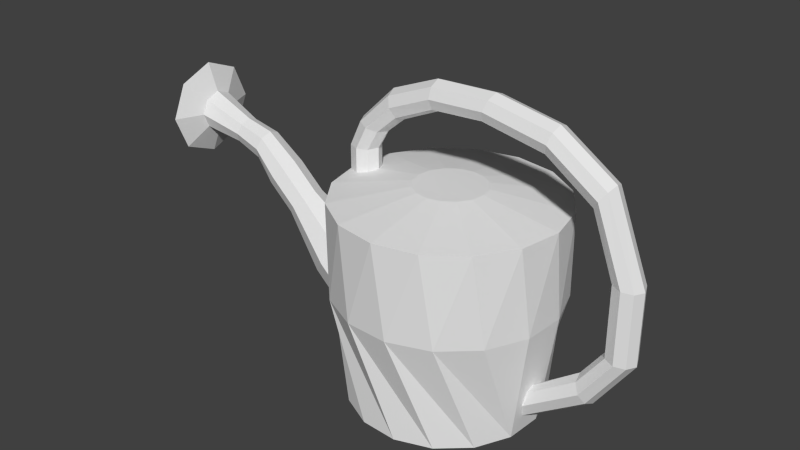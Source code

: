# Source: wateringcan.blend  (saved by Blender 2.76.0; exported with 4.5.12 LTS)
import bpy
from mathutils import Matrix  # noqa: F401  (used for matrix-valued properties, if any)

bpy.ops.wm.read_factory_settings(use_empty=True)
scene = bpy.context.scene
scene.name = 'Scene'

# ---- collections
col_collection_1 = bpy.data.collections.new('Collection 1'); scene.collection.children.link(col_collection_1)

# ---- world
world_world = bpy.data.worlds.new('World'); scene.world = world_world
world_world.color = (0.05088, 0.05088, 0.05088)
world_world.use_sun_shadow = False
world_world.sun_shadow_jitter_overblur = 0.0
world_world.cycles.sampling_method = 'MANUAL'
world_world.cycles.sample_map_resolution = 256

# ---- meshes
me_cylinder_001 = bpy.data.meshes.new('Cylinder.001')
me_cylinder_001.from_pydata([(-0.2099, 0.3707, 0.02013), (-0.2099, 0.4168, 0.02013), (-0.2184, 0.4168, 0.002079), (-0.2184, 0.3699, 0.002079), (-0.2009, 0.3699, 0.07967), (-0.1911, 0.3733, 0.02771), (-0.1911, 0.4168, 0.02771), (-0.1957, 0.4672, 0.002079), (-0.2106, 0.4168, -0.01711), (-0.2106, 0.3707, -0.01711), (-0.1899, 0.2039, 0.1009), (-0.1723, 0.3766, 0.01976), (-0.1723, 0.4168, 0.01976), (-0.1875, 0.4647, 0.02013), (-0.1882, 0.4649, -0.01711), (-0.2049, 0.3699, -0.0763), (-0.1921, 0.4168, -0.02539), (-0.1921, 0.3734, -0.02539), (-0.1368, 0.2039, 0.1601), (-0.1647, 0.3785, 0.0007021), (-0.1647, 0.4168, 0.000702), (-0.1696, 0.4593, 0.02771), (-0.1299, 0.5315, 0.002078), (-0.1268, 0.5243, -0.01711), (-0.1705, 0.4596, -0.02539), (-0.173, 0.4168, -0.01816), (-0.173, 0.3766, -0.01816), (-0.0734, 0.3921, 0.02297), (-0.166, -0.003782, 0.08568), (-0.1551, 0.3699, 0.1446), (-0.1205, -0.003782, 0.1369), (-0.1515, 0.4539, 0.01976), (-0.1266, 0.5236, 0.02013), (-0.1196, 0.5073, -0.02539), (-0.2122, 0.2039, -0.05349), (-0.1522, 0.4541, -0.01816), (-0.05893, 0.3921, 0.04346), (-0.1885, -0.003782, 0.02099), (-0.065, 0.2039, 0.1944), (-0.05889, -0.003782, 0.1667), (-0.07892, 0.3921, -0.001495), (-0.07466, 0.3921, -0.02621), (-0.1442, 0.4517, 0.0007018), (-0.1192, 0.5064, 0.02771), (-0.04002, 0.5677, 0.002078), (-0.03968, 0.5599, -0.01711), (-0.03887, 0.5414, -0.02539), (-0.1624, 0.3699, -0.1435), (-0.1121, 0.4897, -0.01816), (-0.08782, 0.3699, 0.1871), (-0.03773, 0.3921, 0.05686), (0.008417, 0.3921, -0.06314), (-0.0163, 0.3921, -0.06741), (-0.04077, 0.3921, -0.06188), (-0.06126, 0.3921, -0.04742), (-0.01301, 0.3921, 0.06112), (0.01146, 0.3921, 0.0556), (0.03195, 0.3921, 0.04114), (0.04535, 0.3921, 0.01993), (0.04961, 0.3921, -0.004787), (0.04409, 0.3921, -0.02926), (0.02962, 0.3921, -0.04975), (-0.1035, -0.003783, -0.1545), (-0.03878, -0.003783, -0.177), (0.02958, -0.003783, -0.173), (0.09122, -0.003783, -0.1431), (0.1367, -0.003782, -0.09196), (0.1592, -0.003782, -0.02727), (0.1552, -0.003782, 0.0411), (0.1253, -0.003782, 0.1027), (0.07417, -0.003782, 0.1482), (0.009474, -0.003781, 0.1707), (-0.1845, -0.003782, -0.04738), (-0.1546, -0.003783, -0.109), (-0.1118, 0.489, 0.01976), (-0.03965, 0.5592, 0.02013), (-0.03804, 0.5224, -0.01816), (-0.1779, 0.2039, -0.1253), (-0.1089, 0.482, 0.0007017), (-0.009435, 0.3699, 0.2006), (0.1258, 0.3699, -0.1509), (0.05851, 0.3699, -0.1934), (-0.01988, 0.3699, -0.2069), (-0.09746, 0.3699, -0.1894), (0.06815, 0.3699, 0.1831), (0.1331, 0.3699, 0.1373), (0.1756, 0.3699, 0.07002), (0.1891, 0.3699, -0.008361), (0.1716, 0.3699, -0.08595), (-0.1187, 0.2039, -0.1784), (-0.04373, 0.2039, -0.2049), (0.03569, 0.2039, -0.2007), (0.1075, 0.2039, -0.1664), (0.1606, 0.2039, -0.1072), (0.1871, 0.2039, -0.03222), (0.1829, 0.2039, 0.04721), (0.1631, 0.03065, -0.01492), (0.1608, 0.02093, 0.00208), (0.1612, 0.03129, 0.02013), (0.164, 0.0554, 0.02771), (0.1678, 0.08021, 0.01976), (0.1697, 0.08811, 0.005693), (0.1486, 0.2039, 0.119), (0.08942, 0.2039, 0.1721), (0.01442, 0.2039, 0.1986), (-0.03883, 0.5404, 0.02771), (0.07066, 0.5712, 0.002078), (0.06848, 0.5636, -0.01711), (0.06335, 0.5459, -0.02539), (0.05804, 0.5275, -0.01816), (-0.03767, 0.514, 0.0007016), (0.17, 0.08076, -0.01816), (0.1671, 0.05621, -0.02539), (-0.038, 0.5216, 0.01976), (0.06829, 0.563, 0.02013), (0.05572, 0.5195, 0.0007015), (0.06307, 0.5449, 0.02771), (0.1833, 0.541, 0.02013), (0.1856, 0.5492, 0.002078), (0.1835, 0.5416, -0.01711), (0.1783, 0.5239, -0.02539), (0.173, 0.5055, -0.01816), (0.1707, 0.4975, 0.0007016), (0.05784, 0.5268, 0.01976), (0.178, 0.5229, 0.02771), (0.26, 0.445, -0.01816), (0.1728, 0.5048, 0.01976), (0.2596, 0.4444, 0.01976), (0.2855, 0.4826, 0.002078), (0.2811, 0.4761, -0.01711), (0.2707, 0.4608, -0.02539), (0.2807, 0.4755, 0.02013), (0.2701, 0.46, 0.02771), (0.2553, 0.4381, 0.0007017), (0.3466, 0.328, 0.002079), (0.3388, 0.3289, -0.01711), (0.3204, 0.3309, -0.02539), (0.3014, 0.3329, -0.01816), (0.2931, 0.3338, 0.0007021), (0.3007, 0.333, 0.01976), (0.3194, 0.331, 0.02771), (0.3381, 0.3289, 0.02013), (0.3381, 0.1997, 0.02013), (0.3466, 0.1988, 0.002079), (0.3388, 0.1996, -0.01711), (0.3204, 0.2016, -0.02539), (0.3014, 0.2037, -0.01816), (0.2931, 0.2046, 0.0007026), (0.3007, 0.2038, 0.01976), (0.3194, 0.2017, 0.02771), (0.2792, 0.1005, 0.00208), (0.275, 0.1072, -0.01711), (0.2653, 0.1229, -0.02539), (0.2552, 0.1391, -0.01816), (0.2508, 0.1462, 0.0007028), (0.2548, 0.1397, 0.01976), (0.2647, 0.1237, 0.02771), (0.2746, 0.1078, 0.02013), (-0.2157, 0.2039, 0.02809), (-0.2164, 0.206, 0.02564), (-0.2092, 0.1775, -0.04404), (-0.1949, 0.05185, 0.001035), (-0.2137, 0.2039, -0.02585), (-0.1949, 0.1153, 0.05142), (-0.1843, 0.06319, -0.0397), (-0.2101, 0.1929, -0.03959), (-0.1818, 0.06089, 0.03844), (-0.1867, 0.1184, -0.05585), (-0.2086, 0.1915, 0.03855), (-0.1919, 0.1232, 0.05468), (-0.2153, 0.2196, -0.0004966), (-0.257, 0.184, -0.0561), (-0.2306, 0.2128, -0.03991), (-0.2196, 0.2248, -0.0008412), (-0.2306, 0.2128, 0.03823), (-0.257, 0.184, 0.05442), (-0.2833, 0.1552, 0.03823), (-0.2943, 0.1433, -0.0008409), (-0.2833, 0.1552, -0.03991), (-0.3046, 0.2277, -0.04461), (-0.2837, 0.2505, -0.03179), (-0.275, 0.2599, -0.0008413), (-0.2837, 0.2505, 0.0301), (-0.3046, 0.2277, 0.04292), (-0.3255, 0.2048, 0.03011), (-0.3341, 0.1954, -0.0008411), (-0.3255, 0.2048, -0.03179), (-0.3422, 0.2621, -0.03554), (-0.3256, 0.2802, -0.02538), (-0.3188, 0.2877, -0.0008414), (-0.3256, 0.2802, 0.0237), (-0.3422, 0.2621, 0.03386), (-0.3588, 0.2441, 0.0237), (-0.3656, 0.2366, -0.0008412), (-0.3588, 0.2441, -0.02538), (-0.3913, 0.3071, -0.03554), (-0.3747, 0.3252, -0.02538), (-0.3678, 0.3327, -0.0008416), (-0.3747, 0.3252, 0.0237), (-0.3913, 0.3071, 0.03386), (-0.4079, 0.289, 0.0237), (-0.4147, 0.2815, -0.0008414), (-0.4079, 0.289, -0.02538), (-0.4363, 0.3483, -0.02998), (-0.4306, 0.3682, -0.02145), (-0.4283, 0.3764, -0.0008418), (-0.4306, 0.3682, 0.01977), (-0.4363, 0.3483, 0.0283), (-0.4419, 0.3285, 0.01977), (-0.4442, 0.3203, -0.0008416), (-0.4419, 0.3285, -0.02145), (-0.4895, 0.3635, -0.02657), (-0.4845, 0.381, -0.01903), (-0.4825, 0.3882, -0.0008419), (-0.4845, 0.381, 0.01735), (-0.4895, 0.3635, 0.02489), (-0.4945, 0.346, 0.01735), (-0.4966, 0.3387, -0.0008417), (-0.4945, 0.346, -0.01903), (-0.5667, 0.3855, -0.03805), (-0.5662, 0.4118, -0.02716), (-0.566, 0.4227, -0.000842), (-0.5662, 0.4118, 0.02547), (-0.5667, 0.3855, 0.03637), (-0.5672, 0.3592, 0.02547), (-0.5674, 0.3483, -0.0008418), (-0.5672, 0.3592, -0.02715), (-0.5875, 0.3859, -0.08957), (-0.5863, 0.4486, -0.06358), (-0.5857, 0.4746, -0.0008422), (-0.5863, 0.4486, 0.0619), (-0.5875, 0.3859, 0.08788), (-0.5887, 0.3231, 0.0619), (-0.5892, 0.2972, -0.0008415), (-0.5887, 0.3231, -0.06358), (-0.2129, 0.2039, -0.03965)], [], [(0, 1, 2, 3), (3, 4, 27, 40, 19, 11, 5, 0), (5, 6, 1, 0), (2, 1, 13, 7), (3, 2, 8, 9), (159, 170, 173, 174, 168, 158), (11, 12, 6, 5), (1, 6, 21, 13), (7, 14, 8, 2), (9, 8, 16, 17), (19, 20, 12, 11), (14, 7, 22, 23), (9, 17, 26, 19, 40, 41, 15, 3), (14, 24, 16, 8), (17, 16, 25, 26), (29, 4, 10, 18), (10, 30, 39, 18), (26, 25, 20, 19), (12, 20, 42, 31), (31, 21, 6, 12), (13, 21, 43, 32), (32, 22, 7, 13), (23, 33, 24, 14), (24, 35, 25, 16), (4, 29, 36, 27), (18, 38, 49, 29), (20, 25, 35, 42), (21, 31, 74, 43), (22, 32, 75, 44), (23, 22, 44, 45), (33, 23, 45, 46), (33, 48, 35, 24), (29, 49, 50, 36), (51, 52, 53, 54, 41, 40, 27, 36, 50, 55, 56, 57, 58, 59, 60, 61), (62, 63, 64, 65, 66, 67, 68, 69, 70, 71, 39, 30, 28, 37, 72, 73), (18, 39, 71, 38), (31, 42, 78, 74), (32, 43, 105, 75), (46, 76, 48, 33), (47, 15, 41, 54), (48, 78, 42, 35), (49, 79, 55, 50), (80, 81, 51, 61), (81, 82, 52, 51), (82, 83, 53, 52), (83, 47, 54, 53), (79, 84, 56, 55), (84, 85, 57, 56), (85, 86, 58, 57), (86, 87, 59, 58), (87, 88, 60, 59), (88, 80, 61, 60), (73, 89, 90, 62), (62, 90, 91, 63), (63, 91, 92, 64), (64, 92, 93, 65), (65, 93, 94, 66), (66, 94, 95, 101, 111, 112, 96, 67), (101, 95, 102, 68, 67, 96, 97, 98, 99, 100), (68, 102, 103, 69), (69, 103, 104, 70), (70, 104, 38, 71), (72, 77, 89, 73), (38, 104, 79, 49), (43, 74, 113, 105), (44, 75, 114, 106), (45, 44, 106, 107), (46, 45, 107, 108), (76, 46, 108, 109), (47, 83, 89, 77), (76, 110, 78, 48), (81, 80, 92, 91), (82, 81, 91, 90), (83, 82, 90, 89), (84, 79, 104, 103), (85, 84, 103, 102), (86, 85, 102, 95), (87, 86, 95, 94), (88, 87, 94, 93), (80, 88, 93, 92), (74, 78, 110, 113), (75, 105, 116, 114), (109, 115, 110, 76), (105, 113, 123, 116), (114, 117, 118, 106), (106, 118, 119, 107), (107, 119, 120, 108), (108, 120, 121, 109), (109, 121, 122, 115), (115, 123, 113, 110), (116, 124, 117, 114), (115, 122, 126, 123), (123, 126, 124, 116), (141, 142, 143, 134), (134, 143, 144, 135), (135, 144, 145, 136), (136, 145, 146, 137), (137, 146, 147, 138), (138, 147, 148, 139), (139, 148, 149, 140), (140, 149, 142, 141), (157, 150, 143, 142), (150, 151, 144, 143), (151, 152, 145, 144), (152, 153, 146, 145), (153, 154, 147, 146), (154, 155, 148, 147), (155, 156, 149, 148), (156, 157, 142, 149), (155, 154, 153, 152, 151, 150, 157, 156), (100, 99, 156, 155), (101, 100, 155, 154), (99, 98, 157, 156), (150, 157, 98, 97), (97, 96, 151, 150), (96, 112, 152, 151), (112, 111, 153, 152), (111, 101, 154, 153), (4, 3, 159, 158, 10), (28, 163, 166, 161, 37), (175, 169, 168, 174), (163, 28, 30, 10, 158, 168, 169), (175, 174, 182, 183), (179, 186, 194, 187), (178, 177, 185, 186), (173, 172, 180, 181), (176, 175, 183, 184), (171, 178, 186, 179), (172, 171, 179, 180), (174, 173, 181, 182), (177, 176, 184, 185), (190, 189, 197, 198), (185, 184, 192, 193), (183, 182, 190, 191), (181, 180, 188, 189), (186, 185, 193, 194), (184, 183, 191, 192), (182, 181, 189, 190), (180, 179, 187, 188), (202, 201, 209, 210), (188, 187, 195, 196), (187, 194, 202, 195), (193, 192, 200, 201), (191, 190, 198, 199), (189, 188, 196, 197), (194, 193, 201, 202), (192, 191, 199, 200), (207, 206, 214, 215), (200, 199, 207, 208), (198, 197, 205, 206), (196, 195, 203, 204), (195, 202, 210, 203), (201, 200, 208, 209), (199, 198, 206, 207), (197, 196, 204, 205), (211, 218, 226, 219), (205, 204, 212, 213), (210, 209, 217, 218), (208, 207, 215, 216), (206, 205, 213, 214), (204, 203, 211, 212), (203, 210, 218, 211), (209, 208, 216, 217), (224, 223, 231, 232), (217, 216, 224, 225), (215, 214, 222, 223), (213, 212, 220, 221), (218, 217, 225, 226), (216, 215, 223, 224), (214, 213, 221, 222), (212, 211, 219, 220), (228, 227, 234, 233, 232, 231, 230, 229), (222, 221, 229, 230), (220, 219, 227, 228), (219, 226, 234, 227), (225, 224, 232, 233), (223, 222, 230, 231), (221, 220, 228, 229), (226, 225, 233, 234), (37, 161, 164, 167, 160, 34, 77, 72), (176, 166, 163, 169, 175), (176, 177, 161, 166), (178, 164, 161, 177), (167, 164, 178, 171), (171, 172, 165, 160, 167), (162, 165, 172, 173, 170), (160, 165, 162, 235, 34), (15, 47, 77, 34), (3, 15, 34, 235, 162, 170, 159), (118, 117, 131, 128), (119, 118, 128, 129), (120, 119, 129, 130), (121, 120, 130, 125), (122, 121, 125, 133), (117, 124, 132, 131), (133, 127, 126, 122), (124, 126, 127, 132), (128, 131, 141, 134), (129, 128, 134, 135), (130, 129, 135, 136), (125, 130, 136, 137), (133, 125, 137, 138), (127, 133, 138, 139), (132, 127, 139, 140), (131, 132, 140, 141)])
_uv = me_cylinder_001.uv_layers.new(name='UVMap')
_uv.uv.foreach_set('vector', [0.1145, 0.3924, 0.1144, 0.3904, 0.1152, 0.3904, 0.1152, 0.3923, 0.1284, 0.3817, 0.1271, 0.3847, 0.1221, 0.3815, 0.1225, 0.3805, 0.1261, 0.3812, 0.1263, 0.3821, 0.1271, 0.3825, 0.1279, 0.3824, 0.1105, 0.3501, 0.1091, 0.3489, 0.1097, 0.3483, 0.1112, 0.3496, 0.1152, 0.3904, 0.1144, 0.3904, 0.1145, 0.3885, 0.1152, 0.3884, 0.1152, 0.3923, 0.1152, 0.3904, 0.116, 0.3904, 0.1161, 0.3923, 0.1301, 0.3696, 0.1303, 0.3709, 0.1301, 0.371, 0.1295, 0.3693, 0.1303, 0.3689, 0.1301, 0.3695, 0.1099, 0.3506, 0.1086, 0.3495, 0.1091, 0.3489, 0.1105, 0.3501, 0.1097, 0.3483, 0.1091, 0.3489, 0.1072, 0.3483, 0.1075, 0.3476, 0.1152, 0.3884, 0.1161, 0.3885, 0.116, 0.3904, 0.1152, 0.3904, 0.1285, 0.3696, 0.127, 0.3709, 0.1265, 0.3704, 0.1279, 0.3692, 0.1186, 0.3885, 0.1186, 0.3901, 0.1177, 0.39, 0.1178, 0.3884, 0.1472, 0.3479, 0.1481, 0.3476, 0.148, 0.3503, 0.1472, 0.3504, 0.1282, 0.3808, 0.1275, 0.3804, 0.1266, 0.3805, 0.1261, 0.3812, 0.1225, 0.3805, 0.1225, 0.3795, 0.1284, 0.3783, 0.1284, 0.3817, 0.1249, 0.3716, 0.1246, 0.371, 0.1265, 0.3704, 0.127, 0.3709, 0.1279, 0.3692, 0.1265, 0.3704, 0.1259, 0.3698, 0.1272, 0.3687, 0.1081, 0.3876, 0.1055, 0.3878, 0.1063, 0.3809, 0.1087, 0.3806, 0.1284, 0.3803, 0.1314, 0.3717, 0.1342, 0.3716, 0.1308, 0.3803, 0.1194, 0.3884, 0.1193, 0.3901, 0.1186, 0.3901, 0.1186, 0.3885, 0.1177, 0.39, 0.1186, 0.3901, 0.1186, 0.3916, 0.1178, 0.3916, 0.1068, 0.349, 0.1072, 0.3483, 0.1091, 0.3489, 0.1086, 0.3495, 0.1075, 0.3476, 0.1072, 0.3483, 0.1042, 0.3486, 0.1039, 0.3478, 0.1488, 0.3505, 0.148, 0.3503, 0.1481, 0.3476, 0.1488, 0.348, 0.1213, 0.3715, 0.1217, 0.3709, 0.1246, 0.371, 0.1249, 0.3716, 0.1246, 0.371, 0.1242, 0.3703, 0.1259, 0.3698, 0.1265, 0.3704, 0.1271, 0.3847, 0.1247, 0.3871, 0.1213, 0.3822, 0.1221, 0.3815, 0.1308, 0.3803, 0.1339, 0.3803, 0.1329, 0.3873, 0.13, 0.3873, 0.1186, 0.3901, 0.1193, 0.3901, 0.1194, 0.3917, 0.1186, 0.3916, 0.1072, 0.3483, 0.1068, 0.349, 0.1045, 0.3493, 0.1042, 0.3486, 0.148, 0.3503, 0.1488, 0.3505, 0.1488, 0.354, 0.148, 0.354, 0.1472, 0.3504, 0.148, 0.3503, 0.148, 0.354, 0.1472, 0.354, 0.1217, 0.3709, 0.1213, 0.3715, 0.1177, 0.37, 0.1183, 0.3695, 0.1217, 0.3709, 0.1219, 0.3701, 0.1242, 0.3703, 0.1246, 0.371, 0.1247, 0.3871, 0.1215, 0.3884, 0.1203, 0.3826, 0.1213, 0.3822, 0.1193, 0.3774, 0.1203, 0.3774, 0.1213, 0.3778, 0.1221, 0.3785, 0.1225, 0.3795, 0.1225, 0.3805, 0.1221, 0.3815, 0.1213, 0.3822, 0.1203, 0.3826, 0.1193, 0.3826, 0.1183, 0.3822, 0.1175, 0.3815, 0.1171, 0.3805, 0.1171, 0.3795, 0.1175, 0.3785, 0.1183, 0.3778, 0.1296, 0.3508, 0.1317, 0.3487, 0.1344, 0.3476, 0.1373, 0.3476, 0.1401, 0.3487, 0.1422, 0.3508, 0.1433, 0.3534, 0.1433, 0.3563, 0.1422, 0.3589, 0.1401, 0.3609, 0.1373, 0.362, 0.1344, 0.362, 0.1317, 0.3609, 0.1296, 0.3589, 0.1285, 0.3563, 0.1285, 0.3534, 0.1308, 0.3803, 0.1342, 0.3716, 0.1371, 0.3716, 0.1339, 0.3803, 0.1505, 0.3648, 0.1497, 0.3645, 0.1497, 0.3631, 0.1505, 0.3632, 0.1039, 0.3478, 0.1042, 0.3486, 0.1008, 0.3501, 0.1002, 0.3495, 0.1183, 0.3695, 0.1188, 0.3688, 0.1219, 0.3701, 0.1217, 0.3709, 0.1271, 0.3753, 0.1284, 0.3783, 0.1225, 0.3795, 0.1221, 0.3785, 0.1489, 0.3632, 0.1497, 0.3631, 0.1497, 0.3645, 0.1489, 0.3649, 0.1215, 0.3884, 0.1181, 0.3884, 0.1193, 0.3826, 0.1203, 0.3826, 0.1149, 0.3729, 0.1181, 0.3716, 0.1193, 0.3774, 0.1183, 0.3778, 0.1181, 0.3716, 0.1215, 0.3716, 0.1203, 0.3774, 0.1193, 0.3774, 0.1215, 0.3716, 0.1247, 0.3729, 0.1213, 0.3778, 0.1203, 0.3774, 0.1247, 0.3729, 0.1271, 0.3753, 0.1221, 0.3785, 0.1213, 0.3778, 0.1181, 0.3884, 0.1149, 0.3871, 0.1183, 0.3822, 0.1193, 0.3826, 0.1149, 0.3871, 0.1125, 0.3847, 0.1175, 0.3815, 0.1183, 0.3822, 0.1125, 0.3847, 0.1112, 0.3817, 0.1171, 0.3805, 0.1175, 0.3815, 0.1112, 0.3817, 0.1112, 0.3783, 0.1171, 0.3795, 0.1171, 0.3805, 0.1112, 0.3783, 0.1125, 0.3753, 0.1175, 0.3785, 0.1171, 0.3795, 0.1125, 0.3753, 0.1149, 0.3729, 0.1183, 0.3778, 0.1175, 0.3785, 0.106, 0.3879, 0.106, 0.3966, 0.1032, 0.3967, 0.1043, 0.388, 0.1043, 0.388, 0.1032, 0.3967, 0.0998, 0.397, 0.1019, 0.3882, 0.1019, 0.3882, 0.0998, 0.397, 0.09645, 0.3973, 0.09899, 0.3884, 0.09899, 0.3884, 0.09645, 0.3973, 0.09361, 0.3976, 0.09611, 0.3886, 0.1407, 0.3873, 0.1406, 0.3961, 0.1375, 0.3966, 0.1387, 0.3876, 0.1387, 0.3876, 0.1375, 0.3966, 0.1341, 0.397, 0.1352, 0.392, 0.1362, 0.3915, 0.1363, 0.3905, 0.1357, 0.3895, 0.136, 0.388, 0.1352, 0.392, 0.1341, 0.397, 0.1309, 0.3974, 0.1331, 0.3884, 0.136, 0.388, 0.1357, 0.3895, 0.1349, 0.3892, 0.1342, 0.3897, 0.134, 0.3907, 0.1345, 0.3917, 0.1331, 0.3884, 0.1309, 0.3974, 0.1284, 0.3976, 0.1304, 0.3887, 0.142, 0.3717, 0.1406, 0.3803, 0.1374, 0.3803, 0.1399, 0.3716, 0.1399, 0.3716, 0.1374, 0.3803, 0.1339, 0.3803, 0.1371, 0.3716, 0.09987, 0.3723, 0.09656, 0.381, 0.09405, 0.3808, 0.0971, 0.3722, 0.1339, 0.3803, 0.1374, 0.3803, 0.1364, 0.3873, 0.1329, 0.3873, 0.1042, 0.3486, 0.1045, 0.3493, 0.1014, 0.3506, 0.1008, 0.3501, 0.148, 0.354, 0.1488, 0.354, 0.1488, 0.3586, 0.148, 0.3586, 0.1472, 0.354, 0.148, 0.354, 0.148, 0.3586, 0.1472, 0.3586, 0.1183, 0.3695, 0.1177, 0.37, 0.1145, 0.3669, 0.1152, 0.3666, 0.1188, 0.3688, 0.1183, 0.3695, 0.1152, 0.3666, 0.1159, 0.3661, 0.09576, 0.3878, 0.09355, 0.3876, 0.09405, 0.3808, 0.09656, 0.381, 0.1488, 0.3602, 0.1497, 0.3602, 0.1497, 0.3631, 0.1489, 0.3632, 0.09939, 0.404, 0.09614, 0.4043, 0.09645, 0.3973, 0.0998, 0.397, 0.1028, 0.4037, 0.09939, 0.404, 0.0998, 0.397, 0.1032, 0.3967, 0.1058, 0.4035, 0.1028, 0.4037, 0.1032, 0.3967, 0.106, 0.3966, 0.1397, 0.3873, 0.1364, 0.3873, 0.1374, 0.3803, 0.1406, 0.3803, 0.1424, 0.3873, 0.1397, 0.3873, 0.1406, 0.3803, 0.143, 0.3803, 0.134, 0.404, 0.131, 0.4043, 0.1309, 0.3974, 0.1341, 0.397, 0.1374, 0.4036, 0.134, 0.404, 0.1341, 0.397, 0.1375, 0.3966, 0.1407, 0.4032, 0.1374, 0.4036, 0.1375, 0.3966, 0.1406, 0.3961, 0.09614, 0.4043, 0.09355, 0.4046, 0.09361, 0.3976, 0.09645, 0.3973, 0.1505, 0.3632, 0.1497, 0.3631, 0.1497, 0.3602, 0.1505, 0.3602, 0.1002, 0.3495, 0.1008, 0.3501, 0.09766, 0.3531, 0.09694, 0.3527, 0.1488, 0.3562, 0.1497, 0.3563, 0.1497, 0.3602, 0.1488, 0.3602, 0.1008, 0.3501, 0.1014, 0.3506, 0.0984, 0.3534, 0.09766, 0.3531, 0.1488, 0.3586, 0.1488, 0.3634, 0.148, 0.3635, 0.148, 0.3586, 0.148, 0.3586, 0.148, 0.3635, 0.1472, 0.3634, 0.1472, 0.3586, 0.1145, 0.3669, 0.1119, 0.3628, 0.1127, 0.3625, 0.1152, 0.3666, 0.1152, 0.3666, 0.1127, 0.3625, 0.1133, 0.3621, 0.1159, 0.3661, 0.1488, 0.3562, 0.1488, 0.3514, 0.1497, 0.3514, 0.1497, 0.3563, 0.1497, 0.3563, 0.1505, 0.3562, 0.1505, 0.3602, 0.1497, 0.3602, 0.09766, 0.3531, 0.09502, 0.3573, 0.0943, 0.3569, 0.09694, 0.3527, 0.1497, 0.3563, 0.1497, 0.3514, 0.1505, 0.3514, 0.1505, 0.3562, 0.0984, 0.3534, 0.09575, 0.3576, 0.09502, 0.3573, 0.09766, 0.3531, 0.1103, 0.3927, 0.1103, 0.3981, 0.1095, 0.3981, 0.1095, 0.3927, 0.1095, 0.3927, 0.1095, 0.3981, 0.1087, 0.3981, 0.1087, 0.3927, 0.1141, 0.3521, 0.1182, 0.3484, 0.1187, 0.349, 0.1147, 0.3528, 0.1147, 0.3528, 0.1187, 0.349, 0.1191, 0.3496, 0.1151, 0.3533, 0.1109, 0.3768, 0.1108, 0.3822, 0.11, 0.3821, 0.1101, 0.3767, 0.1101, 0.3767, 0.11, 0.3821, 0.1092, 0.3821, 0.1093, 0.3767, 0.0975, 0.3664, 0.1016, 0.37, 0.1011, 0.3707, 0.09701, 0.367, 0.09701, 0.367, 0.1011, 0.3707, 0.1007, 0.3713, 0.09654, 0.3677, 0.1105, 0.402, 0.1097, 0.4023, 0.1095, 0.3981, 0.1103, 0.3981, 0.1097, 0.4023, 0.1089, 0.4021, 0.1087, 0.3981, 0.1095, 0.3981, 0.1229, 0.3476, 0.1227, 0.3484, 0.1187, 0.349, 0.1182, 0.3484, 0.1227, 0.3484, 0.1225, 0.3491, 0.1191, 0.3496, 0.1187, 0.349, 0.1106, 0.3847, 0.1098, 0.3844, 0.11, 0.3821, 0.1108, 0.3822, 0.1098, 0.3844, 0.109, 0.3846, 0.1092, 0.3821, 0.11, 0.3821, 0.105, 0.3704, 0.1052, 0.3712, 0.1011, 0.3707, 0.1016, 0.37, 0.1052, 0.3712, 0.1054, 0.3719, 0.1007, 0.3713, 0.1011, 0.3707, 0.109, 0.3846, 0.1098, 0.3844, 0.1106, 0.3847, 0.1109, 0.3854, 0.1106, 0.3861, 0.1098, 0.3864, 0.109, 0.386, 0.1087, 0.3853, 0.1094, 0.3694, 0.1103, 0.37, 0.1052, 0.3712, 0.105, 0.3704, 0.1171, 0.3884, 0.1177, 0.3884, 0.1177, 0.3919, 0.1169, 0.3918, 0.1103, 0.37, 0.1112, 0.3706, 0.1054, 0.3719, 0.1052, 0.3712, 0.1137, 0.3884, 0.1144, 0.3886, 0.1144, 0.3932, 0.1137, 0.3932, 0.1137, 0.3932, 0.1129, 0.3931, 0.1128, 0.3885, 0.1137, 0.3884, 0.1285, 0.3487, 0.1276, 0.3494, 0.1227, 0.3484, 0.1229, 0.3476, 0.1276, 0.3494, 0.1267, 0.35, 0.1225, 0.3491, 0.1227, 0.3484, 0.1161, 0.3885, 0.1171, 0.3884, 0.1169, 0.3918, 0.1161, 0.392, 0.1055, 0.3878, 0.1022, 0.3879, 0.1032, 0.3811, 0.1033, 0.381, 0.1063, 0.3809, 0.1055, 0.3721, 0.1042, 0.3772, 0.1036, 0.3749, 0.102, 0.3746, 0.1028, 0.3723, 0.1447, 0.3877, 0.1451, 0.3914, 0.1432, 0.3891, 0.143, 0.3878, 0.1042, 0.3772, 0.1055, 0.3721, 0.1075, 0.3719, 0.1063, 0.3809, 0.1033, 0.381, 0.1037, 0.3805, 0.1043, 0.3775, 0.1447, 0.3877, 0.143, 0.3878, 0.1432, 0.3851, 0.1445, 0.385, 0.1449, 0.3558, 0.1461, 0.3558, 0.1456, 0.3578, 0.1446, 0.3578, 0.1006, 0.3793, 0.1023, 0.3788, 0.1025, 0.3811, 0.1011, 0.3815, 0.1486, 0.372, 0.1503, 0.3725, 0.1499, 0.3748, 0.1486, 0.3744, 0.1464, 0.3876, 0.1447, 0.3877, 0.1445, 0.385, 0.1458, 0.3849, 0.1452, 0.3532, 0.1467, 0.3532, 0.1461, 0.3558, 0.1449, 0.3558, 0.1434, 0.353, 0.1452, 0.3532, 0.1449, 0.3558, 0.1435, 0.3557, 0.1469, 0.3725, 0.1486, 0.372, 0.1486, 0.3744, 0.1472, 0.3747, 0.1023, 0.3788, 0.104, 0.3792, 0.1038, 0.3814, 0.1025, 0.3811, 0.1475, 0.3765, 0.1486, 0.3763, 0.1485, 0.3784, 0.1475, 0.3786, 0.1025, 0.3811, 0.1038, 0.3814, 0.1037, 0.3832, 0.1026, 0.3829, 0.1445, 0.385, 0.1432, 0.3851, 0.1433, 0.383, 0.1443, 0.3829, 0.1486, 0.3744, 0.1499, 0.3748, 0.1496, 0.3766, 0.1486, 0.3763, 0.1011, 0.3815, 0.1025, 0.3811, 0.1026, 0.3829, 0.1016, 0.3832, 0.1458, 0.3849, 0.1445, 0.385, 0.1443, 0.3829, 0.1454, 0.3828, 0.1472, 0.3747, 0.1486, 0.3744, 0.1486, 0.3763, 0.1475, 0.3765, 0.1435, 0.3557, 0.1449, 0.3558, 0.1446, 0.3578, 0.1435, 0.3577, 0.1018, 0.3853, 0.1028, 0.385, 0.103, 0.3867, 0.1021, 0.387, 0.1435, 0.3577, 0.1446, 0.3578, 0.1444, 0.3606, 0.1433, 0.3605, 0.1446, 0.3578, 0.1456, 0.3578, 0.1454, 0.3606, 0.1444, 0.3606, 0.1285, 0.3692, 0.1295, 0.3689, 0.1295, 0.371, 0.1285, 0.3713, 0.1443, 0.3829, 0.1433, 0.383, 0.143, 0.3802, 0.1441, 0.3801, 0.1486, 0.3763, 0.1496, 0.3766, 0.1496, 0.3787, 0.1485, 0.3784, 0.1016, 0.3832, 0.1026, 0.3829, 0.1028, 0.385, 0.1018, 0.3853, 0.1454, 0.3828, 0.1443, 0.3829, 0.1441, 0.3801, 0.1451, 0.38, 0.1438, 0.3776, 0.143, 0.3772, 0.144, 0.3751, 0.1447, 0.3754, 0.1451, 0.38, 0.1441, 0.3801, 0.1438, 0.3776, 0.1447, 0.3779, 0.1475, 0.3786, 0.1485, 0.3784, 0.1485, 0.3809, 0.1476, 0.381, 0.1433, 0.3605, 0.1444, 0.3606, 0.1442, 0.3631, 0.1433, 0.3633, 0.1444, 0.3606, 0.1454, 0.3606, 0.1449, 0.3626, 0.1442, 0.3631, 0.1028, 0.385, 0.1039, 0.3852, 0.1038, 0.387, 0.103, 0.3867, 0.1441, 0.3801, 0.143, 0.3802, 0.143, 0.3772, 0.1438, 0.3776, 0.1485, 0.3784, 0.1496, 0.3787, 0.1494, 0.381, 0.1485, 0.3809, 0.145, 0.3651, 0.1457, 0.3648, 0.1472, 0.3675, 0.1464, 0.3682, 0.1485, 0.3809, 0.1494, 0.381, 0.1492, 0.3833, 0.1484, 0.3832, 0.108, 0.3932, 0.1071, 0.3931, 0.1071, 0.3909, 0.1079, 0.391, 0.1447, 0.3779, 0.1438, 0.3776, 0.1447, 0.3754, 0.1455, 0.3757, 0.1476, 0.381, 0.1485, 0.3809, 0.1484, 0.3832, 0.1476, 0.3833, 0.1433, 0.3633, 0.1442, 0.3631, 0.145, 0.3651, 0.1443, 0.3654, 0.1442, 0.3631, 0.1449, 0.3626, 0.1457, 0.3648, 0.145, 0.3651, 0.1071, 0.3931, 0.1062, 0.3932, 0.1063, 0.391, 0.1071, 0.3909, 0.05225, 0.7915, 0.05225, 0.7927, 0.05012, 0.7935, 0.05012, 0.7907, 0.1071, 0.3909, 0.1063, 0.391, 0.106, 0.3879, 0.1071, 0.388, 0.1447, 0.3754, 0.144, 0.3751, 0.1451, 0.3716, 0.146, 0.3723, 0.1484, 0.3832, 0.1492, 0.3833, 0.1495, 0.3868, 0.1484, 0.3868, 0.1079, 0.391, 0.1071, 0.3909, 0.1071, 0.388, 0.1083, 0.3879, 0.1455, 0.3757, 0.1447, 0.3754, 0.146, 0.3723, 0.1469, 0.373, 0.1476, 0.3833, 0.1484, 0.3832, 0.1484, 0.3868, 0.1472, 0.3867, 0.1443, 0.3654, 0.145, 0.3651, 0.1464, 0.3682, 0.1454, 0.3688, 0.06211, 0.7956, 0.05921, 0.7955, 0.05716, 0.7935, 0.05716, 0.7907, 0.05921, 0.7887, 0.06211, 0.7887, 0.06417, 0.7907, 0.06417, 0.7936, 0.05311, 0.7935, 0.05434, 0.7935, 0.05509, 0.7956, 0.05218, 0.7955, 0.0552, 0.7927, 0.0552, 0.7915, 0.05716, 0.7907, 0.05716, 0.7935, 0.0552, 0.7915, 0.05434, 0.7907, 0.05509, 0.7887, 0.05716, 0.7907, 0.05311, 0.7907, 0.05225, 0.7915, 0.05012, 0.7907, 0.05218, 0.7887, 0.05225, 0.7927, 0.05311, 0.7935, 0.05218, 0.7955, 0.05012, 0.7935, 0.05434, 0.7935, 0.0552, 0.7927, 0.05716, 0.7935, 0.05509, 0.7956, 0.05434, 0.7907, 0.05311, 0.7907, 0.05218, 0.7887, 0.05509, 0.7887, 0.1028, 0.3723, 0.102, 0.3746, 0.1002, 0.3751, 0.09955, 0.3774, 0.1002, 0.3799, 0.09977, 0.381, 0.09656, 0.381, 0.09987, 0.3723, 0.1464, 0.3876, 0.1469, 0.3933, 0.1454, 0.3915, 0.1451, 0.3914, 0.1447, 0.3877, 0.1128, 0.3928, 0.1112, 0.3932, 0.1112, 0.3889, 0.1128, 0.3884, 0.1006, 0.3793, 0.1002, 0.3751, 0.102, 0.3746, 0.1023, 0.3788, 0.1455, 0.3493, 0.1472, 0.3476, 0.1467, 0.3532, 0.1452, 0.3532, 0.1452, 0.3532, 0.1434, 0.353, 0.1435, 0.3519, 0.1441, 0.3515, 0.1455, 0.3493, 0.1497, 0.3718, 0.1503, 0.3716, 0.1503, 0.3725, 0.1486, 0.372, 0.1486, 0.3719, 0.1002, 0.3799, 0.1004, 0.3806, 0.101, 0.381, 0.1004, 0.381, 0.09977, 0.381, 0.09882, 0.3879, 0.09576, 0.3878, 0.09656, 0.381, 0.09977, 0.381, 0.1022, 0.3879, 0.09882, 0.3879, 0.09977, 0.381, 0.1004, 0.381, 0.101, 0.381, 0.1021, 0.3817, 0.1032, 0.3811, 0.148, 0.3635, 0.1488, 0.3634, 0.1488, 0.3675, 0.1481, 0.3677, 0.1472, 0.3634, 0.148, 0.3635, 0.1481, 0.3677, 0.1472, 0.3675, 0.1127, 0.3625, 0.1119, 0.3628, 0.1112, 0.358, 0.112, 0.358, 0.1133, 0.3621, 0.1127, 0.3625, 0.112, 0.358, 0.1127, 0.3578, 0.1497, 0.3514, 0.1488, 0.3514, 0.1489, 0.3476, 0.1497, 0.3478, 0.0943, 0.3569, 0.09502, 0.3573, 0.09434, 0.3619, 0.09355, 0.3618, 0.1497, 0.3478, 0.1505, 0.3476, 0.1505, 0.3514, 0.1497, 0.3514, 0.09502, 0.3573, 0.09575, 0.3576, 0.09515, 0.362, 0.09434, 0.3619, 0.1097, 0.3864, 0.1105, 0.3867, 0.1103, 0.3927, 0.1095, 0.3927, 0.1089, 0.3866, 0.1097, 0.3864, 0.1095, 0.3927, 0.1087, 0.3927, 0.112, 0.358, 0.1112, 0.358, 0.1141, 0.3521, 0.1147, 0.3528, 0.1127, 0.3578, 0.112, 0.358, 0.1147, 0.3528, 0.1151, 0.3533, 0.11, 0.3722, 0.1109, 0.3719, 0.1109, 0.3768, 0.1101, 0.3767, 0.1093, 0.372, 0.11, 0.3722, 0.1101, 0.3767, 0.1093, 0.3767, 0.09434, 0.3619, 0.09515, 0.362, 0.0975, 0.3664, 0.09701, 0.367, 0.09355, 0.3618, 0.09434, 0.3619, 0.09701, 0.367, 0.09654, 0.3677])
me_cylinder_001.use_remesh_preserve_volume = False
me_cylinder_001.use_remesh_preserve_attributes = False
me_cylinder_001.use_mirror_vertex_groups = False
me_cylinder_001.update()

# ---- objects
ob_wateringcan = bpy.data.objects.new('wateringcan', me_cylinder_001)

# ---- transforms, parenting, visibility, modifiers, constraints
ob_wateringcan.location = (0.0, 0.0, 0.0)
ob_wateringcan.rotation_euler = (1.571, -0.0, 0.0)
ob_wateringcan.lineart.crease_threshold = 0.0

# ---- collection membership
col_collection_1.objects.link(ob_wateringcan)

# ---- scene / render settings (as saved in the file)
scene.frame_start = 1; scene.frame_end = 250; scene.frame_set(1)
scene.render.engine = 'BLENDER_EEVEE_NEXT'
scene.render.resolution_percentage = 50
scene.render.dither_intensity = 0.0
scene.cycles.use_denoising = False
scene.cycles.samples = 10
scene.cycles.sampling_pattern = 'TABULATED_SOBOL'
scene.cycles.light_sampling_threshold = 0.0
scene.cycles.use_adaptive_sampling = False
scene.cycles.use_light_tree = False
scene.cycles.blur_glossy = 0.0
scene.cycles.pixel_filter_type = 'GAUSSIAN'
scene.cycles.sample_clamp_indirect = 0.0
scene.view_settings.view_transform = 'Standard'
bpy.context.view_layer.update()

# ---- added for rendering (the .blend has no active camera and no usable light): camera, sun
cam_auto = bpy.data.cameras.new('AutoCamera')
cam_auto.lens = 50.0
cam_auto.sensor_width = 36.0
cam_auto.clip_end = 1000.0
ob_auto_camera = bpy.data.objects.new('AutoCamera', cam_auto)
scene.collection.objects.link(ob_auto_camera)
ob_auto_camera.location = (0.96255, -1.29752, 1.15079)
ob_auto_camera.rotation_euler = (1.09748, -7.21219e-08, 0.694738)
scene.camera = ob_auto_camera
light_auto_sun = bpy.data.lights.new('AutoSun', 'SUN')
light_auto_sun.energy = 3.0
light_auto_sun.angle = 0.0523599
ob_auto_sun = bpy.data.objects.new('AutoSun', light_auto_sun)
scene.collection.objects.link(ob_auto_sun)
ob_auto_sun.rotation_euler = (0.872665, 0.174533, 0.523599)
bpy.context.view_layer.update()
